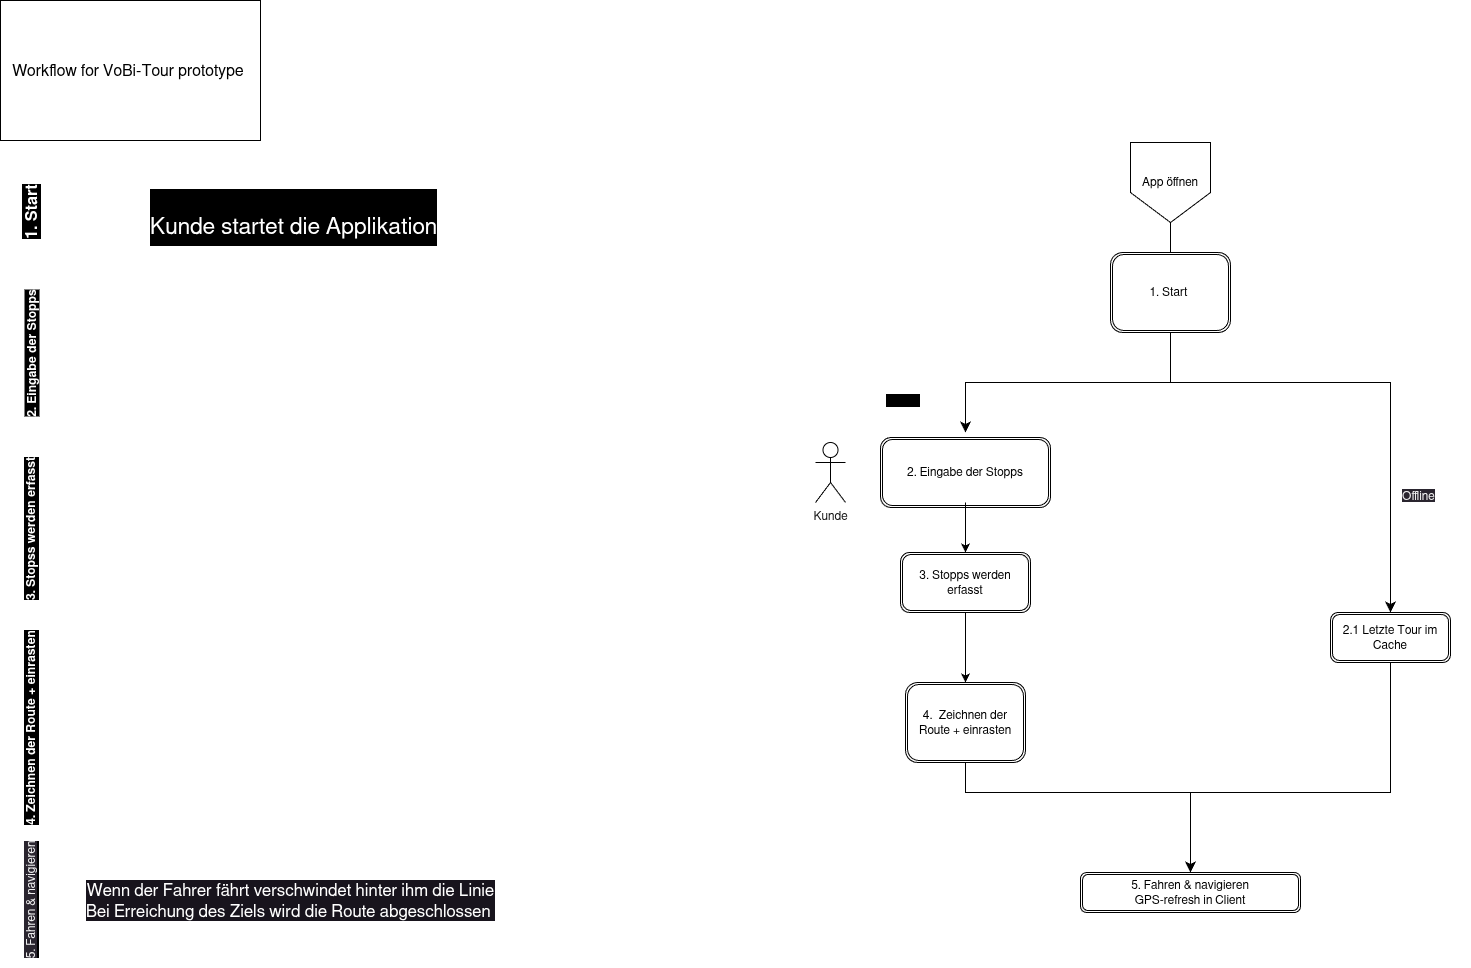

The diagram above was exported from draw.io. Its source (the exported page's mxGraphModel, read from the mxfile embedded in the PNG):
<mxGraphModel dx="1373" dy="1060" grid="0" gridSize="10" guides="1" tooltips="1" connect="1" arrows="0" fold="1" page="1" pageScale="1" pageWidth="1700" pageHeight="1100" background="#FFFFFF" math="0" shadow="0">
  <root>
    <mxCell id="0" />
    <mxCell id="1" parent="0" />
    <mxCell id="3" value="App öffnen" style="shape=offPageConnector;whiteSpace=wrap;html=1;" parent="1" vertex="1">
      <mxGeometry x="1160" y="172" width="80" height="80" as="geometry" />
    </mxCell>
    <mxCell id="4" value="" style="endArrow=classic;html=1;exitX=0.5;exitY=1;exitDx=0;exitDy=0;entryX=0.5;entryY=0;entryDx=0;entryDy=0;strokeColor=#000000;" parent="1" source="3" target="5" edge="1">
      <mxGeometry width="50" height="50" relative="1" as="geometry">
        <mxPoint x="1210" y="582" as="sourcePoint" />
        <mxPoint x="1220" y="322" as="targetPoint" />
        <Array as="points">
          <mxPoint x="1200" y="322" />
        </Array>
      </mxGeometry>
    </mxCell>
    <mxCell id="5" value="1. Start&amp;nbsp;" style="shape=ext;double=1;rounded=1;whiteSpace=wrap;html=1;" parent="1" vertex="1">
      <mxGeometry x="1140" y="282" width="120" height="80" as="geometry" />
    </mxCell>
    <mxCell id="6" value="" style="edgeStyle=segmentEdgeStyle;endArrow=classic;html=1;curved=0;rounded=0;endSize=8;startSize=8;exitX=0.5;exitY=1;exitDx=0;exitDy=0;entryX=0.5;entryY=0;entryDx=0;entryDy=0;strokeColor=#000000;" parent="1" source="5" edge="1">
      <mxGeometry width="50" height="50" relative="1" as="geometry">
        <mxPoint x="1180" y="512" as="sourcePoint" />
        <mxPoint x="995" y="462" as="targetPoint" />
        <Array as="points">
          <mxPoint x="1200" y="412" />
          <mxPoint x="995" y="412" />
        </Array>
      </mxGeometry>
    </mxCell>
    <mxCell id="7" value="" style="edgeStyle=segmentEdgeStyle;endArrow=classic;html=1;curved=0;rounded=0;endSize=8;startSize=8;exitX=0.5;exitY=1;exitDx=0;exitDy=0;startArrow=none;entryX=0.5;entryY=0;entryDx=0;entryDy=0;" parent="1" source="16" target="16" edge="1">
      <mxGeometry width="50" height="50" relative="1" as="geometry">
        <mxPoint x="1180" y="582" as="sourcePoint" />
        <mxPoint x="1410" y="822" as="targetPoint" />
        <Array as="points">
          <mxPoint x="1420" y="412" />
          <mxPoint x="1420" y="412" />
        </Array>
      </mxGeometry>
    </mxCell>
    <mxCell id="8" value="&lt;span style=&quot;background-color: rgb(0, 0, 0);&quot;&gt;Online&lt;/span&gt;" style="text;strokeColor=#FFFFFF;fillColor=none;align=left;verticalAlign=middle;spacingLeft=4;spacingRight=4;overflow=hidden;points=[[0,0.5],[1,0.5]];portConstraint=eastwest;rotatable=0;whiteSpace=wrap;html=1;" parent="1" vertex="1">
      <mxGeometry x="910" y="416" width="80" height="30" as="geometry" />
    </mxCell>
    <mxCell id="10" value="&lt;span style=&quot;color: rgb(240, 240, 240); font-family: Helvetica; font-size: 12px; font-style: normal; font-variant-ligatures: normal; font-variant-caps: normal; font-weight: 400; letter-spacing: normal; orphans: 2; text-align: left; text-indent: 0px; text-transform: none; widows: 2; word-spacing: 0px; -webkit-text-stroke-width: 0px; background-color: rgb(42, 37, 47); text-decoration-thickness: initial; text-decoration-style: initial; text-decoration-color: initial; float: none; display: inline !important;&quot;&gt;Offline&lt;/span&gt;" style="text;whiteSpace=wrap;html=1;" parent="1" vertex="1">
      <mxGeometry x="1430" y="512" width="70" height="40" as="geometry" />
    </mxCell>
    <mxCell id="11" value="&lt;font color=&quot;#141414&quot;&gt;Kunde&lt;/font&gt;" style="shape=umlActor;verticalLabelPosition=bottom;verticalAlign=top;html=1;outlineConnect=0;strokeColor=#000000;" parent="1" vertex="1">
      <mxGeometry x="845" y="472" width="30" height="60" as="geometry" />
    </mxCell>
    <mxCell id="12" value="2. Eingabe der Stopps" style="shape=ext;double=1;rounded=1;whiteSpace=wrap;html=1;" parent="1" vertex="1">
      <mxGeometry x="910" y="467" width="170" height="70" as="geometry" />
    </mxCell>
    <mxCell id="13" value="" style="endArrow=classic;html=1;exitX=0.5;exitY=1;exitDx=0;exitDy=0;entryX=0.5;entryY=0;entryDx=0;entryDy=0;strokeColor=#000000;" parent="1" target="14" edge="1">
      <mxGeometry width="50" height="50" relative="1" as="geometry">
        <mxPoint x="995" y="532" as="sourcePoint" />
        <mxPoint x="995" y="912" as="targetPoint" />
      </mxGeometry>
    </mxCell>
    <mxCell id="14" value="3. Stopps werden erfasst" style="shape=ext;double=1;rounded=1;whiteSpace=wrap;html=1;" parent="1" vertex="1">
      <mxGeometry x="930" y="582" width="130" height="60" as="geometry" />
    </mxCell>
    <mxCell id="15" value="" style="endArrow=classic;html=1;exitX=0.5;exitY=1;exitDx=0;exitDy=0;entryX=0.5;entryY=0;entryDx=0;entryDy=0;strokeColor=#000000;" parent="1" source="14" target="17" edge="1">
      <mxGeometry width="50" height="50" relative="1" as="geometry">
        <mxPoint x="1080" y="812" as="sourcePoint" />
        <mxPoint x="995" y="852" as="targetPoint" />
      </mxGeometry>
    </mxCell>
    <mxCell id="17" value="4.&amp;nbsp; Zeichnen der Route + einrasten" style="shape=ext;double=1;rounded=1;whiteSpace=wrap;html=1;" parent="1" vertex="1">
      <mxGeometry x="935" y="712" width="120" height="80" as="geometry" />
    </mxCell>
    <mxCell id="19" value="" style="edgeStyle=segmentEdgeStyle;endArrow=classic;html=1;curved=0;rounded=0;endSize=8;startSize=8;exitX=0.5;exitY=1;exitDx=0;exitDy=0;entryX=0.5;entryY=0;entryDx=0;entryDy=0;strokeColor=#000000;" parent="1" source="17" target="21" edge="1">
      <mxGeometry width="50" height="50" relative="1" as="geometry">
        <mxPoint x="1170" y="962" as="sourcePoint" />
        <mxPoint x="1220" y="1012" as="targetPoint" />
        <Array as="points">
          <mxPoint x="995" y="822" />
          <mxPoint x="1220" y="822" />
          <mxPoint x="1220" y="892" />
        </Array>
      </mxGeometry>
    </mxCell>
    <mxCell id="20" value="" style="edgeStyle=segmentEdgeStyle;endArrow=classic;html=1;curved=0;rounded=0;endSize=8;startSize=8;exitX=0.5;exitY=1;exitDx=0;exitDy=0;entryX=0.5;entryY=0;entryDx=0;entryDy=0;strokeColor=#000000;" parent="1" source="16" target="21" edge="1">
      <mxGeometry width="50" height="50" relative="1" as="geometry">
        <mxPoint x="1240" y="962" as="sourcePoint" />
        <mxPoint x="1220" y="1012" as="targetPoint" />
        <Array as="points">
          <mxPoint x="1420" y="822" />
          <mxPoint x="1220" y="822" />
          <mxPoint x="1220" y="892" />
        </Array>
      </mxGeometry>
    </mxCell>
    <mxCell id="21" value="5. Fahren &amp;amp; navigieren&lt;br&gt;GPS-refresh in Client" style="shape=ext;double=1;rounded=1;whiteSpace=wrap;html=1;" parent="1" vertex="1">
      <mxGeometry x="1110" y="902" width="220" height="40" as="geometry" />
    </mxCell>
    <mxCell id="22" value="" style="edgeStyle=segmentEdgeStyle;endArrow=none;html=1;curved=0;rounded=0;endSize=8;startSize=8;exitX=0.5;exitY=1;exitDx=0;exitDy=0;strokeColor=#000000;" parent="1" source="5" target="16" edge="1">
      <mxGeometry width="50" height="50" relative="1" as="geometry">
        <mxPoint x="1200" y="362.0000000000002" as="sourcePoint" />
        <mxPoint x="1410" y="822" as="targetPoint" />
        <Array as="points">
          <mxPoint x="1200" y="412" />
          <mxPoint x="1420" y="412" />
        </Array>
      </mxGeometry>
    </mxCell>
    <mxCell id="16" value="2.1 Letzte Tour im Cache" style="shape=ext;double=1;rounded=1;whiteSpace=wrap;html=1;" parent="1" vertex="1">
      <mxGeometry x="1360" y="642" width="120" height="50" as="geometry" />
    </mxCell>
    <mxCell id="26" value="&lt;font size=&quot;3&quot;&gt;Workflow for VoBi-Tour prototype&amp;nbsp;&lt;/font&gt;" style="rounded=0;whiteSpace=wrap;html=1;" parent="1" vertex="1">
      <mxGeometry x="30" y="30" width="260" height="140" as="geometry" />
    </mxCell>
    <mxCell id="27" value="" style="swimlane;childLayout=stackLayout;resizeParent=1;resizeParentMax=0;horizontal=0;startSize=20;horizontalStack=0;html=1;labelBackgroundColor=#000000;strokeColor=#FFFFFF;fontColor=#141414;" vertex="1" parent="1">
      <mxGeometry x="31" y="182" width="533" height="815" as="geometry">
        <mxRectangle x="58" y="699" width="32" height="55" as="alternateBounds" />
      </mxGeometry>
    </mxCell>
    <mxCell id="28" value="&lt;font color=&quot;#ffffff&quot;&gt;&lt;font size=&quot;3&quot;&gt;1. Start&lt;/font&gt;&lt;br&gt;&lt;/font&gt;" style="swimlane;startSize=20;horizontal=0;html=1;labelBackgroundColor=#000000;strokeColor=#FFFFFF;fontColor=#141414;" vertex="1" parent="27">
      <mxGeometry x="20" width="513" height="120" as="geometry">
        <mxRectangle x="20" width="460" height="26" as="alternateBounds" />
      </mxGeometry>
    </mxCell>
    <mxCell id="34" value="&lt;span style=&quot;&quot;&gt;&lt;font style=&quot;font-size: 23px;&quot;&gt;Kunde startet die Applikation&lt;/font&gt;&lt;/span&gt;" style="text;html=1;align=center;verticalAlign=middle;resizable=0;points=[];autosize=1;strokeColor=none;fillColor=none;fontSize=48;fontColor=#FFFFFF;labelBackgroundColor=#000000;" vertex="1" parent="28">
      <mxGeometry x="119" y="30" width="305" height="70" as="geometry" />
    </mxCell>
    <mxCell id="29" value="&lt;font color=&quot;#ffffff&quot;&gt;2. Eingabe der Stopps&lt;/font&gt;" style="swimlane;startSize=20;horizontal=0;html=1;labelBackgroundColor=#000000;strokeColor=#FFFFFF;fontColor=#141414;" vertex="1" parent="27">
      <mxGeometry x="20" y="120" width="513" height="163" as="geometry" />
    </mxCell>
    <mxCell id="35" value="&lt;span style=&quot;font-size: 22px;&quot;&gt;Der Kunde gibt selbstständig &lt;br&gt;die Stopps seiner Tour ein.&lt;br style=&quot;font-size: 22px;&quot;&gt;(Adressen/Straßen/Hausnummer)&lt;br style=&quot;font-size: 22px;&quot;&gt;&lt;/span&gt;" style="text;html=1;align=center;verticalAlign=middle;resizable=0;points=[];autosize=1;strokeColor=none;fillColor=none;fontSize=22;fontColor=#FFFFFF;labelBackgroundColor=default;" vertex="1" parent="29">
      <mxGeometry x="106" y="42" width="342" height="91" as="geometry" />
    </mxCell>
    <mxCell id="33" value="&lt;font color=&quot;#ffffff&quot;&gt;3. Stopss werden erfasst&lt;/font&gt;" style="swimlane;startSize=20;horizontal=0;html=1;labelBackgroundColor=#000000;strokeColor=#FFFFFF;fontColor=#141414;" vertex="1" parent="27">
      <mxGeometry x="20" y="283" width="513" height="188" as="geometry" />
    </mxCell>
    <mxCell id="37" value="&lt;font style=&quot;font-size: 17px;&quot;&gt;Algorithmus rechnet anhand der Daten die Route aus.&lt;br&gt;&lt;br&gt;/Dev-comment: Ziel ist es das GPS erstmals &lt;br&gt;zu testen und eine Runde zusammenzukriegen&lt;/font&gt;" style="text;html=1;align=center;verticalAlign=middle;resizable=0;points=[];autosize=1;strokeColor=none;fillColor=none;fontSize=14;fontColor=#FFFFFF;labelBackgroundColor=default;" vertex="1" parent="33">
      <mxGeometry x="71" y="45" width="412" height="94" as="geometry" />
    </mxCell>
    <mxCell id="32" value="4. Zeichnen der Route + einrasten" style="swimlane;startSize=20;horizontal=0;html=1;labelBackgroundColor=#000000;strokeColor=#FFFFFF;fontColor=#FFFFFF;" vertex="1" parent="27">
      <mxGeometry x="20" y="471" width="513" height="210" as="geometry" />
    </mxCell>
    <mxCell id="38" value="&lt;span style=&quot;&quot;&gt;Die berechnete Route wird in der Karte eingezeichnet&amp;nbsp;&lt;br&gt;Der Fahrer ist auf der Karte &lt;br&gt;zu sehen und rastet in der Straße ein&lt;br&gt;&lt;/span&gt;" style="text;html=1;align=center;verticalAlign=middle;resizable=0;points=[];autosize=1;strokeColor=none;fillColor=none;fontSize=17;fontColor=#FFFFFF;labelBackgroundColor=default;" vertex="1" parent="32">
      <mxGeometry x="64" y="68.5" width="415" height="73" as="geometry" />
    </mxCell>
    <mxCell id="31" value="&lt;span style=&quot;color: rgb(240, 240, 240); font-family: Helvetica; font-size: 12px; font-style: normal; font-variant-ligatures: normal; font-variant-caps: normal; font-weight: 400; letter-spacing: normal; orphans: 2; text-align: center; text-indent: 0px; text-transform: none; widows: 2; word-spacing: 0px; -webkit-text-stroke-width: 0px; background-color: rgb(42, 37, 47); text-decoration-thickness: initial; text-decoration-style: initial; text-decoration-color: initial; float: none; display: inline !important;&quot;&gt;5. Fahren &amp;amp; navigieren&lt;/span&gt;" style="swimlane;startSize=20;horizontal=0;html=1;labelBackgroundColor=#000000;strokeColor=#FFFFFF;fontColor=#141414;" vertex="1" parent="27">
      <mxGeometry x="20" y="681" width="513" height="134" as="geometry" />
    </mxCell>
    <mxCell id="39" value="&lt;span style=&quot;&quot;&gt;Wenn der Fahrer fährt verschwindet hinter ihm die Linie&lt;br&gt;Bei Erreichung des Ziels wird die Route abgeschlossen&amp;nbsp;&lt;br&gt;&lt;/span&gt;" style="text;html=1;align=center;verticalAlign=middle;resizable=0;points=[];autosize=1;strokeColor=none;fillColor=none;fontSize=17;fontColor=#FFFFFF;labelBackgroundColor=#18141D;" vertex="1" parent="31">
      <mxGeometry x="55" y="40.5" width="428" height="53" as="geometry" />
    </mxCell>
    <mxCell id="36" value="Text" style="text;html=1;align=center;verticalAlign=middle;resizable=0;points=[];autosize=1;strokeColor=none;fillColor=none;fontSize=14;fontColor=#FFFFFF;" vertex="1" parent="1">
      <mxGeometry x="444" y="344" width="45" height="29" as="geometry" />
    </mxCell>
  </root>
</mxGraphModel>